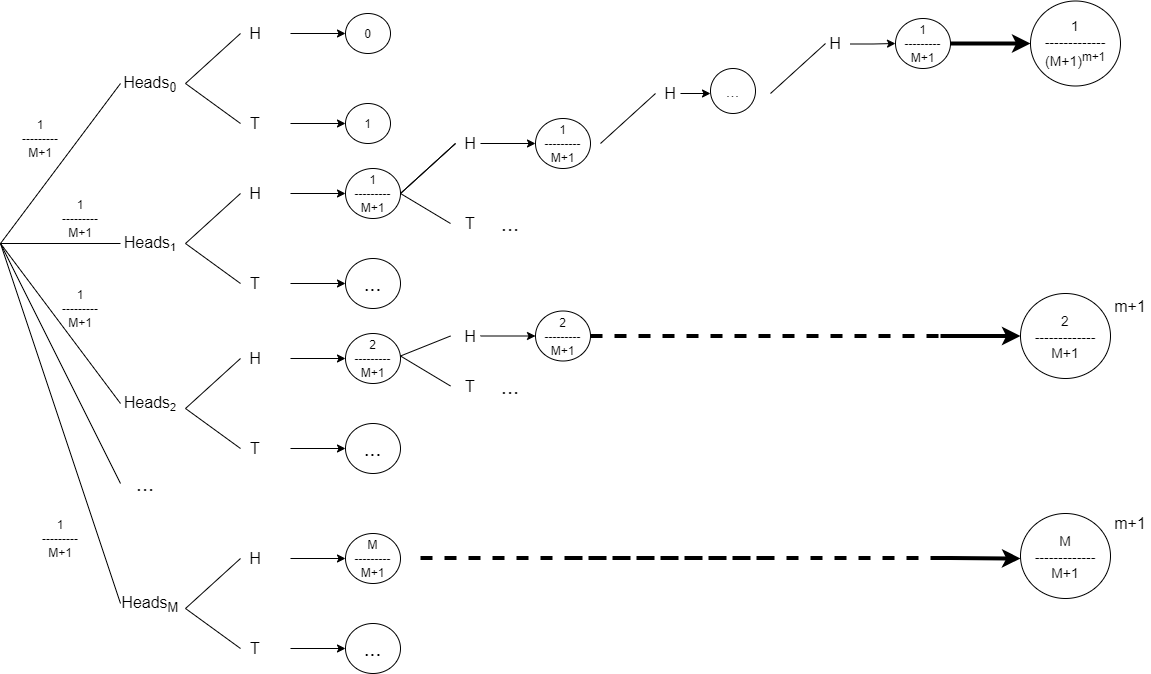

The diagram above was exported from draw.io. Its source (the exported page's mxGraphModel, read from the mxfile embedded in the PNG):
<mxGraphModel dx="1422" dy="762" grid="1" gridSize="10" guides="1" tooltips="1" connect="1" arrows="1" fold="1" page="1" pageScale="1" pageWidth="1100" pageHeight="850" background="#ffffff" math="0" shadow="0">
  <root>
    <mxCell id="0" />
    <mxCell id="1" parent="0" />
    <mxCell id="s8uLEvTXVYM-PyZiuzir-1" value="" style="endArrow=none;html=1;" edge="1" parent="1">
      <mxGeometry width="50" height="50" relative="1" as="geometry">
        <mxPoint x="30" y="290" as="sourcePoint" />
        <mxPoint x="150" y="130" as="targetPoint" />
      </mxGeometry>
    </mxCell>
    <mxCell id="s8uLEvTXVYM-PyZiuzir-2" value="&lt;font style=&quot;font-size: 16px&quot;&gt;Heads&lt;sub&gt;0&lt;/sub&gt;&lt;/font&gt;" style="text;html=1;strokeColor=none;fillColor=none;align=center;verticalAlign=middle;whiteSpace=wrap;rounded=0;" vertex="1" parent="1">
      <mxGeometry x="145" y="120" width="70" height="20" as="geometry" />
    </mxCell>
    <mxCell id="s8uLEvTXVYM-PyZiuzir-3" value="" style="endArrow=none;html=1;" edge="1" parent="1">
      <mxGeometry width="50" height="50" relative="1" as="geometry">
        <mxPoint x="30" y="290" as="sourcePoint" />
        <mxPoint x="150" y="530" as="targetPoint" />
      </mxGeometry>
    </mxCell>
    <mxCell id="s8uLEvTXVYM-PyZiuzir-5" value="" style="endArrow=none;html=1;" edge="1" parent="1">
      <mxGeometry width="50" height="50" relative="1" as="geometry">
        <mxPoint x="30" y="290" as="sourcePoint" />
        <mxPoint x="150" y="650" as="targetPoint" />
      </mxGeometry>
    </mxCell>
    <mxCell id="s8uLEvTXVYM-PyZiuzir-7" value="" style="endArrow=none;html=1;" edge="1" parent="1">
      <mxGeometry width="50" height="50" relative="1" as="geometry">
        <mxPoint x="30" y="290" as="sourcePoint" />
        <mxPoint x="150" y="290" as="targetPoint" />
      </mxGeometry>
    </mxCell>
    <mxCell id="s8uLEvTXVYM-PyZiuzir-9" value="" style="endArrow=none;html=1;" edge="1" parent="1">
      <mxGeometry width="50" height="50" relative="1" as="geometry">
        <mxPoint x="30" y="290" as="sourcePoint" />
        <mxPoint x="150" y="450" as="targetPoint" />
      </mxGeometry>
    </mxCell>
    <mxCell id="s8uLEvTXVYM-PyZiuzir-11" value="&lt;font style=&quot;font-size: 16px&quot;&gt;Heads&lt;/font&gt;&lt;font style=&quot;font-size: 13.3333px&quot;&gt;&lt;sub&gt;1&lt;/sub&gt;&lt;/font&gt;" style="text;html=1;strokeColor=none;fillColor=none;align=center;verticalAlign=middle;whiteSpace=wrap;rounded=0;" vertex="1" parent="1">
      <mxGeometry x="160" y="280" width="40" height="20" as="geometry" />
    </mxCell>
    <mxCell id="s8uLEvTXVYM-PyZiuzir-12" value="&lt;font style=&quot;font-size: 16px&quot;&gt;Heads&lt;/font&gt;&lt;font style=&quot;font-size: 13.3333px&quot;&gt;&lt;sub&gt;2&lt;/sub&gt;&lt;/font&gt;&lt;font style=&quot;font-size: 13.3333px&quot;&gt;&lt;br&gt;&lt;/font&gt;" style="text;html=1;strokeColor=none;fillColor=none;align=center;verticalAlign=middle;whiteSpace=wrap;rounded=0;" vertex="1" parent="1">
      <mxGeometry x="160" y="440" width="40" height="20" as="geometry" />
    </mxCell>
    <mxCell id="s8uLEvTXVYM-PyZiuzir-13" value="&lt;font style=&quot;font-size: 22px&quot;&gt;...&lt;/font&gt;" style="text;html=1;strokeColor=none;fillColor=none;align=center;verticalAlign=middle;whiteSpace=wrap;rounded=0;" vertex="1" parent="1">
      <mxGeometry x="155" y="520" width="40" height="20" as="geometry" />
    </mxCell>
    <mxCell id="s8uLEvTXVYM-PyZiuzir-14" value="&lt;font style=&quot;font-size: 16px&quot;&gt;Heads&lt;sub&gt;M&lt;/sub&gt;&lt;/font&gt;&lt;font style=&quot;font-size: 13.3333px&quot;&gt;&lt;br&gt;&lt;/font&gt;" style="text;html=1;strokeColor=none;fillColor=none;align=center;verticalAlign=middle;whiteSpace=wrap;rounded=0;" vertex="1" parent="1">
      <mxGeometry x="160" y="640" width="40" height="20" as="geometry" />
    </mxCell>
    <mxCell id="s8uLEvTXVYM-PyZiuzir-17" value="1&lt;br&gt;---------&lt;br&gt;M+1" style="text;html=1;strokeColor=none;fillColor=none;align=center;verticalAlign=middle;whiteSpace=wrap;rounded=0;" vertex="1" parent="1">
      <mxGeometry x="50" y="160" width="40" height="50" as="geometry" />
    </mxCell>
    <mxCell id="s8uLEvTXVYM-PyZiuzir-25" value="1&lt;br&gt;---------&lt;br&gt;M+1" style="text;html=1;strokeColor=none;fillColor=none;align=center;verticalAlign=middle;whiteSpace=wrap;rounded=0;" vertex="1" parent="1">
      <mxGeometry x="90" y="330" width="40" height="50" as="geometry" />
    </mxCell>
    <mxCell id="s8uLEvTXVYM-PyZiuzir-20" value="1&lt;br&gt;---------&lt;br&gt;M+1" style="text;html=1;strokeColor=none;fillColor=none;align=center;verticalAlign=middle;whiteSpace=wrap;rounded=0;" vertex="1" parent="1">
      <mxGeometry x="90" y="240" width="40" height="50" as="geometry" />
    </mxCell>
    <mxCell id="s8uLEvTXVYM-PyZiuzir-28" value="1&lt;br&gt;---------&lt;br&gt;M+1" style="text;html=1;strokeColor=none;fillColor=none;align=center;verticalAlign=middle;whiteSpace=wrap;rounded=0;" vertex="1" parent="1">
      <mxGeometry x="70" y="560" width="40" height="50" as="geometry" />
    </mxCell>
    <mxCell id="s8uLEvTXVYM-PyZiuzir-30" value="" style="endArrow=none;html=1;" edge="1" parent="1">
      <mxGeometry width="50" height="50" relative="1" as="geometry">
        <mxPoint x="215" y="130" as="sourcePoint" />
        <mxPoint x="270" y="80" as="targetPoint" />
      </mxGeometry>
    </mxCell>
    <mxCell id="s8uLEvTXVYM-PyZiuzir-37" value="" style="edgeStyle=orthogonalEdgeStyle;rounded=0;orthogonalLoop=1;jettySize=auto;html=1;" edge="1" parent="1" source="s8uLEvTXVYM-PyZiuzir-31" target="s8uLEvTXVYM-PyZiuzir-36">
      <mxGeometry relative="1" as="geometry" />
    </mxCell>
    <mxCell id="s8uLEvTXVYM-PyZiuzir-31" value="&lt;span style=&quot;font-size: 16px&quot;&gt;H&lt;/span&gt;" style="text;html=1;strokeColor=none;fillColor=none;align=center;verticalAlign=middle;whiteSpace=wrap;rounded=0;" vertex="1" parent="1">
      <mxGeometry x="250" y="70" width="70" height="20" as="geometry" />
    </mxCell>
    <mxCell id="s8uLEvTXVYM-PyZiuzir-32" value="" style="endArrow=none;html=1;" edge="1" parent="1">
      <mxGeometry width="50" height="50" relative="1" as="geometry">
        <mxPoint x="270" y="170" as="sourcePoint" />
        <mxPoint x="215" y="130" as="targetPoint" />
      </mxGeometry>
    </mxCell>
    <mxCell id="s8uLEvTXVYM-PyZiuzir-33" value="&lt;span style=&quot;font-size: 16px&quot;&gt;T&lt;/span&gt;" style="text;html=1;strokeColor=none;fillColor=none;align=center;verticalAlign=middle;whiteSpace=wrap;rounded=0;" vertex="1" parent="1">
      <mxGeometry x="250" y="160" width="70" height="20" as="geometry" />
    </mxCell>
    <mxCell id="s8uLEvTXVYM-PyZiuzir-36" value="0" style="ellipse;whiteSpace=wrap;html=1;" vertex="1" parent="1">
      <mxGeometry x="375" y="60" width="45" height="40" as="geometry" />
    </mxCell>
    <mxCell id="s8uLEvTXVYM-PyZiuzir-38" value="" style="edgeStyle=orthogonalEdgeStyle;rounded=0;orthogonalLoop=1;jettySize=auto;html=1;" edge="1" parent="1" target="s8uLEvTXVYM-PyZiuzir-39">
      <mxGeometry relative="1" as="geometry">
        <mxPoint x="320" y="170" as="sourcePoint" />
      </mxGeometry>
    </mxCell>
    <mxCell id="s8uLEvTXVYM-PyZiuzir-39" value="1" style="ellipse;whiteSpace=wrap;html=1;" vertex="1" parent="1">
      <mxGeometry x="375" y="150" width="45" height="40" as="geometry" />
    </mxCell>
    <mxCell id="s8uLEvTXVYM-PyZiuzir-48" value="" style="endArrow=none;html=1;" edge="1" parent="1">
      <mxGeometry width="50" height="50" relative="1" as="geometry">
        <mxPoint x="215" y="290" as="sourcePoint" />
        <mxPoint x="270" y="240" as="targetPoint" />
      </mxGeometry>
    </mxCell>
    <mxCell id="s8uLEvTXVYM-PyZiuzir-49" value="" style="edgeStyle=orthogonalEdgeStyle;rounded=0;orthogonalLoop=1;jettySize=auto;html=1;" edge="1" parent="1" source="s8uLEvTXVYM-PyZiuzir-50" target="s8uLEvTXVYM-PyZiuzir-53">
      <mxGeometry relative="1" as="geometry" />
    </mxCell>
    <mxCell id="s8uLEvTXVYM-PyZiuzir-50" value="&lt;span style=&quot;font-size: 16px&quot;&gt;H&lt;/span&gt;" style="text;html=1;strokeColor=none;fillColor=none;align=center;verticalAlign=middle;whiteSpace=wrap;rounded=0;" vertex="1" parent="1">
      <mxGeometry x="250" y="230" width="70" height="20" as="geometry" />
    </mxCell>
    <mxCell id="s8uLEvTXVYM-PyZiuzir-51" value="" style="endArrow=none;html=1;" edge="1" parent="1">
      <mxGeometry width="50" height="50" relative="1" as="geometry">
        <mxPoint x="270" y="330" as="sourcePoint" />
        <mxPoint x="215" y="290" as="targetPoint" />
      </mxGeometry>
    </mxCell>
    <mxCell id="s8uLEvTXVYM-PyZiuzir-52" value="&lt;span style=&quot;font-size: 16px&quot;&gt;T&lt;/span&gt;" style="text;html=1;strokeColor=none;fillColor=none;align=center;verticalAlign=middle;whiteSpace=wrap;rounded=0;" vertex="1" parent="1">
      <mxGeometry x="250" y="320" width="70" height="20" as="geometry" />
    </mxCell>
    <mxCell id="s8uLEvTXVYM-PyZiuzir-53" value="1&lt;br&gt;---------&lt;br&gt;M+1" style="ellipse;whiteSpace=wrap;html=1;" vertex="1" parent="1">
      <mxGeometry x="375" y="215" width="55" height="50" as="geometry" />
    </mxCell>
    <mxCell id="s8uLEvTXVYM-PyZiuzir-54" value="" style="edgeStyle=orthogonalEdgeStyle;rounded=0;orthogonalLoop=1;jettySize=auto;html=1;" edge="1" parent="1">
      <mxGeometry relative="1" as="geometry">
        <mxPoint x="320" y="330" as="sourcePoint" />
        <mxPoint x="375" y="330" as="targetPoint" />
      </mxGeometry>
    </mxCell>
    <mxCell id="s8uLEvTXVYM-PyZiuzir-56" value="&lt;font style=&quot;font-size: 21px&quot;&gt;...&lt;/font&gt;" style="ellipse;whiteSpace=wrap;html=1;" vertex="1" parent="1">
      <mxGeometry x="375" y="305" width="55" height="50" as="geometry" />
    </mxCell>
    <mxCell id="s8uLEvTXVYM-PyZiuzir-66" value="" style="endArrow=none;html=1;" edge="1" parent="1">
      <mxGeometry width="50" height="50" relative="1" as="geometry">
        <mxPoint x="215" y="455" as="sourcePoint" />
        <mxPoint x="270" y="405" as="targetPoint" />
      </mxGeometry>
    </mxCell>
    <mxCell id="s8uLEvTXVYM-PyZiuzir-67" value="" style="edgeStyle=orthogonalEdgeStyle;rounded=0;orthogonalLoop=1;jettySize=auto;html=1;" edge="1" parent="1" source="s8uLEvTXVYM-PyZiuzir-68" target="s8uLEvTXVYM-PyZiuzir-71">
      <mxGeometry relative="1" as="geometry" />
    </mxCell>
    <mxCell id="s8uLEvTXVYM-PyZiuzir-68" value="&lt;span style=&quot;font-size: 16px&quot;&gt;H&lt;/span&gt;" style="text;html=1;strokeColor=none;fillColor=none;align=center;verticalAlign=middle;whiteSpace=wrap;rounded=0;" vertex="1" parent="1">
      <mxGeometry x="250" y="395" width="70" height="20" as="geometry" />
    </mxCell>
    <mxCell id="s8uLEvTXVYM-PyZiuzir-69" value="" style="endArrow=none;html=1;" edge="1" parent="1">
      <mxGeometry width="50" height="50" relative="1" as="geometry">
        <mxPoint x="270" y="495" as="sourcePoint" />
        <mxPoint x="215" y="455" as="targetPoint" />
      </mxGeometry>
    </mxCell>
    <mxCell id="s8uLEvTXVYM-PyZiuzir-70" value="&lt;span style=&quot;font-size: 16px&quot;&gt;T&lt;/span&gt;" style="text;html=1;strokeColor=none;fillColor=none;align=center;verticalAlign=middle;whiteSpace=wrap;rounded=0;" vertex="1" parent="1">
      <mxGeometry x="250" y="485" width="70" height="20" as="geometry" />
    </mxCell>
    <mxCell id="s8uLEvTXVYM-PyZiuzir-71" value="2&lt;br&gt;---------&lt;br&gt;M+1" style="ellipse;whiteSpace=wrap;html=1;" vertex="1" parent="1">
      <mxGeometry x="375" y="380" width="55" height="50" as="geometry" />
    </mxCell>
    <mxCell id="s8uLEvTXVYM-PyZiuzir-72" value="" style="edgeStyle=orthogonalEdgeStyle;rounded=0;orthogonalLoop=1;jettySize=auto;html=1;" edge="1" parent="1">
      <mxGeometry relative="1" as="geometry">
        <mxPoint x="320" y="495" as="sourcePoint" />
        <mxPoint x="375" y="495" as="targetPoint" />
      </mxGeometry>
    </mxCell>
    <mxCell id="s8uLEvTXVYM-PyZiuzir-73" value="&lt;font style=&quot;font-size: 21px&quot;&gt;...&lt;/font&gt;" style="ellipse;whiteSpace=wrap;html=1;" vertex="1" parent="1">
      <mxGeometry x="375" y="470" width="55" height="50" as="geometry" />
    </mxCell>
    <mxCell id="s8uLEvTXVYM-PyZiuzir-74" value="" style="endArrow=none;html=1;" edge="1" parent="1">
      <mxGeometry width="50" height="50" relative="1" as="geometry">
        <mxPoint x="215" y="655" as="sourcePoint" />
        <mxPoint x="270" y="605" as="targetPoint" />
      </mxGeometry>
    </mxCell>
    <mxCell id="s8uLEvTXVYM-PyZiuzir-75" value="" style="edgeStyle=orthogonalEdgeStyle;rounded=0;orthogonalLoop=1;jettySize=auto;html=1;" edge="1" parent="1" source="s8uLEvTXVYM-PyZiuzir-76" target="s8uLEvTXVYM-PyZiuzir-79">
      <mxGeometry relative="1" as="geometry" />
    </mxCell>
    <mxCell id="s8uLEvTXVYM-PyZiuzir-76" value="&lt;span style=&quot;font-size: 16px&quot;&gt;H&lt;/span&gt;" style="text;html=1;strokeColor=none;fillColor=none;align=center;verticalAlign=middle;whiteSpace=wrap;rounded=0;" vertex="1" parent="1">
      <mxGeometry x="250" y="595" width="70" height="20" as="geometry" />
    </mxCell>
    <mxCell id="s8uLEvTXVYM-PyZiuzir-77" value="" style="endArrow=none;html=1;" edge="1" parent="1">
      <mxGeometry width="50" height="50" relative="1" as="geometry">
        <mxPoint x="270" y="695" as="sourcePoint" />
        <mxPoint x="215" y="655" as="targetPoint" />
      </mxGeometry>
    </mxCell>
    <mxCell id="s8uLEvTXVYM-PyZiuzir-78" value="&lt;span style=&quot;font-size: 16px&quot;&gt;T&lt;/span&gt;" style="text;html=1;strokeColor=none;fillColor=none;align=center;verticalAlign=middle;whiteSpace=wrap;rounded=0;" vertex="1" parent="1">
      <mxGeometry x="250" y="685" width="70" height="20" as="geometry" />
    </mxCell>
    <mxCell id="s8uLEvTXVYM-PyZiuzir-79" value="M&lt;br&gt;---------&lt;br&gt;M+1" style="ellipse;whiteSpace=wrap;html=1;" vertex="1" parent="1">
      <mxGeometry x="375" y="580" width="55" height="50" as="geometry" />
    </mxCell>
    <mxCell id="s8uLEvTXVYM-PyZiuzir-80" value="" style="edgeStyle=orthogonalEdgeStyle;rounded=0;orthogonalLoop=1;jettySize=auto;html=1;" edge="1" parent="1">
      <mxGeometry relative="1" as="geometry">
        <mxPoint x="320" y="695" as="sourcePoint" />
        <mxPoint x="375" y="695" as="targetPoint" />
      </mxGeometry>
    </mxCell>
    <mxCell id="s8uLEvTXVYM-PyZiuzir-81" value="&lt;font style=&quot;font-size: 21px&quot;&gt;...&lt;/font&gt;" style="ellipse;whiteSpace=wrap;html=1;" vertex="1" parent="1">
      <mxGeometry x="375" y="670" width="55" height="50" as="geometry" />
    </mxCell>
    <mxCell id="s8uLEvTXVYM-PyZiuzir-83" value="" style="endArrow=none;html=1;" edge="1" parent="1">
      <mxGeometry width="50" height="50" relative="1" as="geometry">
        <mxPoint x="430" y="240" as="sourcePoint" />
        <mxPoint x="485" y="190" as="targetPoint" />
      </mxGeometry>
    </mxCell>
    <mxCell id="s8uLEvTXVYM-PyZiuzir-84" value="&lt;span style=&quot;font-size: 16px&quot;&gt;H&lt;/span&gt;" style="text;html=1;strokeColor=none;fillColor=none;align=center;verticalAlign=middle;whiteSpace=wrap;rounded=0;" vertex="1" parent="1">
      <mxGeometry x="465" y="180" width="70" height="20" as="geometry" />
    </mxCell>
    <mxCell id="s8uLEvTXVYM-PyZiuzir-85" value="" style="edgeStyle=orthogonalEdgeStyle;rounded=0;orthogonalLoop=1;jettySize=auto;html=1;" edge="1" parent="1" target="s8uLEvTXVYM-PyZiuzir-86">
      <mxGeometry relative="1" as="geometry">
        <mxPoint x="510" y="190" as="sourcePoint" />
      </mxGeometry>
    </mxCell>
    <mxCell id="s8uLEvTXVYM-PyZiuzir-86" value="1&lt;br&gt;---------&lt;br&gt;M+1" style="ellipse;whiteSpace=wrap;html=1;" vertex="1" parent="1">
      <mxGeometry x="565" y="165" width="55" height="50" as="geometry" />
    </mxCell>
    <mxCell id="s8uLEvTXVYM-PyZiuzir-87" value="" style="endArrow=none;html=1;" edge="1" parent="1">
      <mxGeometry width="50" height="50" relative="1" as="geometry">
        <mxPoint x="630" y="190" as="sourcePoint" />
        <mxPoint x="685" y="140" as="targetPoint" />
      </mxGeometry>
    </mxCell>
    <mxCell id="s8uLEvTXVYM-PyZiuzir-88" value="&lt;span style=&quot;font-size: 16px&quot;&gt;H&lt;/span&gt;" style="text;html=1;strokeColor=none;fillColor=none;align=center;verticalAlign=middle;whiteSpace=wrap;rounded=0;" vertex="1" parent="1">
      <mxGeometry x="665" y="130" width="70" height="20" as="geometry" />
    </mxCell>
    <mxCell id="s8uLEvTXVYM-PyZiuzir-89" value="" style="edgeStyle=orthogonalEdgeStyle;rounded=0;orthogonalLoop=1;jettySize=auto;html=1;" edge="1" parent="1">
      <mxGeometry relative="1" as="geometry">
        <mxPoint x="710" y="140" as="sourcePoint" />
        <mxPoint x="740" y="140" as="targetPoint" />
      </mxGeometry>
    </mxCell>
    <mxCell id="s8uLEvTXVYM-PyZiuzir-90" value="&lt;font style=&quot;font-size: 16px&quot;&gt;...&lt;/font&gt;" style="ellipse;whiteSpace=wrap;html=1;" vertex="1" parent="1">
      <mxGeometry x="740" y="115" width="45" height="45" as="geometry" />
    </mxCell>
    <mxCell id="s8uLEvTXVYM-PyZiuzir-91" value="&lt;span style=&quot;font-size: 16px&quot;&gt;H&lt;/span&gt;" style="text;html=1;strokeColor=none;fillColor=none;align=center;verticalAlign=middle;whiteSpace=wrap;rounded=0;" vertex="1" parent="1">
      <mxGeometry x="830" y="80" width="70" height="20" as="geometry" />
    </mxCell>
    <mxCell id="s8uLEvTXVYM-PyZiuzir-92" value="" style="edgeStyle=orthogonalEdgeStyle;rounded=0;orthogonalLoop=1;jettySize=auto;html=1;" edge="1" parent="1" target="s8uLEvTXVYM-PyZiuzir-93">
      <mxGeometry relative="1" as="geometry">
        <mxPoint x="880" y="90.5" as="sourcePoint" />
      </mxGeometry>
    </mxCell>
    <mxCell id="s8uLEvTXVYM-PyZiuzir-102" value="" style="edgeStyle=orthogonalEdgeStyle;rounded=0;orthogonalLoop=1;jettySize=auto;html=1;strokeWidth=4;" edge="1" parent="1" source="s8uLEvTXVYM-PyZiuzir-93" target="s8uLEvTXVYM-PyZiuzir-101">
      <mxGeometry relative="1" as="geometry" />
    </mxCell>
    <mxCell id="s8uLEvTXVYM-PyZiuzir-93" value="1&lt;br&gt;---------&lt;br&gt;M+1" style="ellipse;whiteSpace=wrap;html=1;" vertex="1" parent="1">
      <mxGeometry x="925" y="65" width="55" height="50" as="geometry" />
    </mxCell>
    <mxCell id="s8uLEvTXVYM-PyZiuzir-100" value="" style="endArrow=none;html=1;" edge="1" parent="1">
      <mxGeometry width="50" height="50" relative="1" as="geometry">
        <mxPoint x="800" y="140" as="sourcePoint" />
        <mxPoint x="855" y="90" as="targetPoint" />
      </mxGeometry>
    </mxCell>
    <mxCell id="s8uLEvTXVYM-PyZiuzir-101" value="&lt;font style=&quot;font-size: 14px&quot;&gt;1&lt;br&gt;-------------&lt;br&gt;(M+1)&lt;sup&gt;m+1&lt;/sup&gt;&lt;/font&gt;" style="ellipse;whiteSpace=wrap;html=1;" vertex="1" parent="1">
      <mxGeometry x="1060" y="47.5" width="90" height="85" as="geometry" />
    </mxCell>
    <mxCell id="s8uLEvTXVYM-PyZiuzir-103" value="" style="endArrow=none;html=1;" edge="1" parent="1">
      <mxGeometry width="50" height="50" relative="1" as="geometry">
        <mxPoint x="430" y="240" as="sourcePoint" />
        <mxPoint x="480" y="270" as="targetPoint" />
      </mxGeometry>
    </mxCell>
    <mxCell id="s8uLEvTXVYM-PyZiuzir-104" value="&lt;font style=&quot;font-size: 22px&quot;&gt;...&lt;/font&gt;" style="text;html=1;strokeColor=none;fillColor=none;align=center;verticalAlign=middle;whiteSpace=wrap;rounded=0;" vertex="1" parent="1">
      <mxGeometry x="520" y="260" width="40" height="20" as="geometry" />
    </mxCell>
    <mxCell id="s8uLEvTXVYM-PyZiuzir-106" value="&lt;span style=&quot;font-size: 16px&quot;&gt;T&lt;/span&gt;" style="text;html=1;strokeColor=none;fillColor=none;align=center;verticalAlign=middle;whiteSpace=wrap;rounded=0;" vertex="1" parent="1">
      <mxGeometry x="465" y="260" width="70" height="20" as="geometry" />
    </mxCell>
    <mxCell id="s8uLEvTXVYM-PyZiuzir-107" value="" style="endArrow=none;html=1;" edge="1" parent="1">
      <mxGeometry width="50" height="50" relative="1" as="geometry">
        <mxPoint x="430" y="240" as="sourcePoint" />
        <mxPoint x="485" y="190" as="targetPoint" />
      </mxGeometry>
    </mxCell>
    <mxCell id="s8uLEvTXVYM-PyZiuzir-109" value="" style="endArrow=none;html=1;" edge="1" parent="1">
      <mxGeometry width="50" height="50" relative="1" as="geometry">
        <mxPoint x="430" y="402.5" as="sourcePoint" />
        <mxPoint x="480" y="382.5" as="targetPoint" />
      </mxGeometry>
    </mxCell>
    <mxCell id="s8uLEvTXVYM-PyZiuzir-110" value="&lt;span style=&quot;font-size: 16px&quot;&gt;H&lt;/span&gt;" style="text;html=1;strokeColor=none;fillColor=none;align=center;verticalAlign=middle;whiteSpace=wrap;rounded=0;" vertex="1" parent="1">
      <mxGeometry x="465" y="372.5" width="70" height="20" as="geometry" />
    </mxCell>
    <mxCell id="s8uLEvTXVYM-PyZiuzir-111" value="" style="edgeStyle=orthogonalEdgeStyle;rounded=0;orthogonalLoop=1;jettySize=auto;html=1;" edge="1" parent="1" target="s8uLEvTXVYM-PyZiuzir-112">
      <mxGeometry relative="1" as="geometry">
        <mxPoint x="510" y="382.5" as="sourcePoint" />
      </mxGeometry>
    </mxCell>
    <mxCell id="s8uLEvTXVYM-PyZiuzir-116" value="" style="edgeStyle=orthogonalEdgeStyle;rounded=0;orthogonalLoop=1;jettySize=auto;html=1;strokeWidth=4;dashed=1;endArrow=none;endFill=0;" edge="1" parent="1" source="s8uLEvTXVYM-PyZiuzir-112">
      <mxGeometry relative="1" as="geometry">
        <mxPoint x="980" y="382.5" as="targetPoint" />
      </mxGeometry>
    </mxCell>
    <mxCell id="s8uLEvTXVYM-PyZiuzir-112" value="2&lt;br&gt;---------&lt;br&gt;M+1" style="ellipse;whiteSpace=wrap;html=1;" vertex="1" parent="1">
      <mxGeometry x="565" y="357.5" width="55" height="50" as="geometry" />
    </mxCell>
    <mxCell id="s8uLEvTXVYM-PyZiuzir-113" value="" style="edgeStyle=orthogonalEdgeStyle;rounded=0;orthogonalLoop=1;jettySize=auto;html=1;strokeWidth=4;" edge="1" parent="1" target="s8uLEvTXVYM-PyZiuzir-114">
      <mxGeometry relative="1" as="geometry">
        <mxPoint x="970" y="382.5" as="sourcePoint" />
      </mxGeometry>
    </mxCell>
    <mxCell id="s8uLEvTXVYM-PyZiuzir-114" value="&lt;font style=&quot;font-size: 14px&quot;&gt;2&lt;br&gt;-------------&lt;br&gt;M+1&lt;br&gt;&lt;/font&gt;" style="ellipse;whiteSpace=wrap;html=1;" vertex="1" parent="1">
      <mxGeometry x="1050" y="340" width="90" height="85" as="geometry" />
    </mxCell>
    <mxCell id="s8uLEvTXVYM-PyZiuzir-117" value="&lt;span style=&quot;font-size: 16px&quot;&gt;m+1&lt;/span&gt;" style="text;html=1;strokeColor=none;fillColor=none;align=center;verticalAlign=middle;whiteSpace=wrap;rounded=0;" vertex="1" parent="1">
      <mxGeometry x="1140" y="342.5" width="40" height="20" as="geometry" />
    </mxCell>
    <mxCell id="s8uLEvTXVYM-PyZiuzir-119" value="" style="endArrow=none;html=1;" edge="1" parent="1">
      <mxGeometry width="50" height="50" relative="1" as="geometry">
        <mxPoint x="430" y="402.5" as="sourcePoint" />
        <mxPoint x="480" y="432.5" as="targetPoint" />
      </mxGeometry>
    </mxCell>
    <mxCell id="s8uLEvTXVYM-PyZiuzir-120" value="&lt;font style=&quot;font-size: 22px&quot;&gt;...&lt;/font&gt;" style="text;html=1;strokeColor=none;fillColor=none;align=center;verticalAlign=middle;whiteSpace=wrap;rounded=0;" vertex="1" parent="1">
      <mxGeometry x="520" y="422.5" width="40" height="20" as="geometry" />
    </mxCell>
    <mxCell id="s8uLEvTXVYM-PyZiuzir-121" value="&lt;span style=&quot;font-size: 16px&quot;&gt;T&lt;/span&gt;" style="text;html=1;strokeColor=none;fillColor=none;align=center;verticalAlign=middle;whiteSpace=wrap;rounded=0;" vertex="1" parent="1">
      <mxGeometry x="465" y="422.5" width="70" height="20" as="geometry" />
    </mxCell>
    <mxCell id="s8uLEvTXVYM-PyZiuzir-142" value="&lt;font style=&quot;font-size: 14px&quot;&gt;M&lt;br&gt;-------------&lt;br&gt;M+1&lt;br&gt;&lt;/font&gt;" style="ellipse;whiteSpace=wrap;html=1;" vertex="1" parent="1">
      <mxGeometry x="1050" y="560" width="90" height="85" as="geometry" />
    </mxCell>
    <mxCell id="s8uLEvTXVYM-PyZiuzir-143" value="&lt;span style=&quot;font-size: 16px&quot;&gt;m+1&lt;/span&gt;" style="text;html=1;strokeColor=none;fillColor=none;align=center;verticalAlign=middle;whiteSpace=wrap;rounded=0;" vertex="1" parent="1">
      <mxGeometry x="1140" y="560" width="40" height="20" as="geometry" />
    </mxCell>
    <mxCell id="s8uLEvTXVYM-PyZiuzir-145" value="" style="edgeStyle=orthogonalEdgeStyle;rounded=0;orthogonalLoop=1;jettySize=auto;html=1;strokeWidth=4;dashed=1;endArrow=none;endFill=0;" edge="1" parent="1">
      <mxGeometry relative="1" as="geometry">
        <mxPoint x="600" y="604.5" as="sourcePoint" />
        <mxPoint x="960" y="604.5" as="targetPoint" />
      </mxGeometry>
    </mxCell>
    <mxCell id="s8uLEvTXVYM-PyZiuzir-148" value="" style="edgeStyle=orthogonalEdgeStyle;rounded=0;orthogonalLoop=1;jettySize=auto;html=1;strokeWidth=4;" edge="1" parent="1">
      <mxGeometry relative="1" as="geometry">
        <mxPoint x="960" y="604.5" as="sourcePoint" />
        <mxPoint x="1050" y="605" as="targetPoint" />
        <Array as="points">
          <mxPoint x="980" y="604.5" />
          <mxPoint x="980" y="604.5" />
        </Array>
      </mxGeometry>
    </mxCell>
    <mxCell id="s8uLEvTXVYM-PyZiuzir-150" value="" style="edgeStyle=orthogonalEdgeStyle;rounded=0;orthogonalLoop=1;jettySize=auto;html=1;strokeWidth=4;dashed=1;endArrow=none;endFill=0;" edge="1" parent="1">
      <mxGeometry relative="1" as="geometry">
        <mxPoint x="450" y="604.5" as="sourcePoint" />
        <mxPoint x="810" y="604.5" as="targetPoint" />
      </mxGeometry>
    </mxCell>
  </root>
</mxGraphModel>